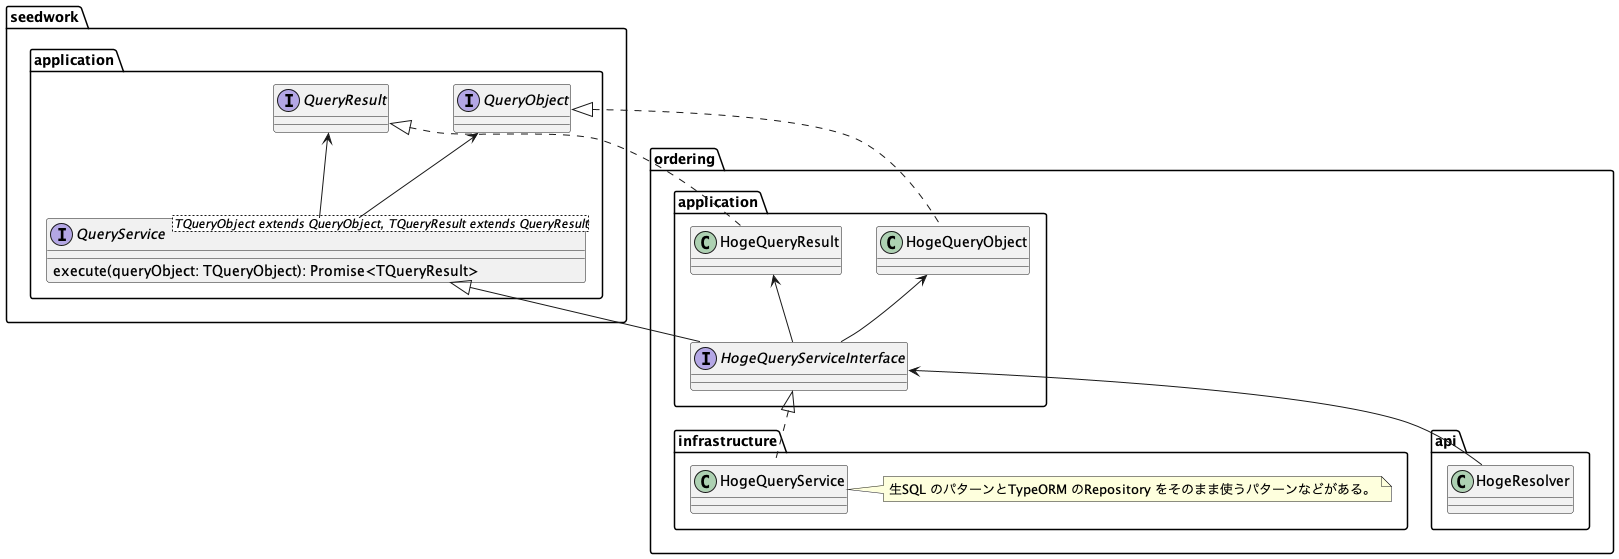

The diagram above was rendered by PlantUML. Its source (embedded in the PNG):
@startuml class write

package seedwork {
  package application as applicationseedwork {
    interface QueryObject {}

    interface QueryResult {}

    interface "QueryService<TQueryObject extends QueryObject, TQueryResult extends QueryResult>" as QueryService {
      execute(queryObject: TQueryObject): Promise<TQueryResult>
    }

    QueryObject <-- QueryService
    QueryResult <-- QueryService
  }
}

package ordering {

  package api {
    class HogeResolver {}
  }

  package application {

    interface HogeQueryServiceInterface {}

    class HogeQueryObject {}

    class HogeQueryResult {}

    QueryObject <|.. HogeQueryObject
    QueryResult <|.. HogeQueryResult
    QueryService <|-- HogeQueryServiceInterface

    HogeQueryServiceInterface <-- HogeResolver
    HogeQueryObject <-- HogeQueryServiceInterface
    HogeQueryResult <-- HogeQueryServiceInterface
  }

  package infrastructure {
    class HogeQueryService {}
    note right: 生SQL のパターンとTypeORM のRepository をそのまま使うパターンなどがある。

    HogeQueryServiceInterface <|.. HogeQueryService
  }
}

@enduml